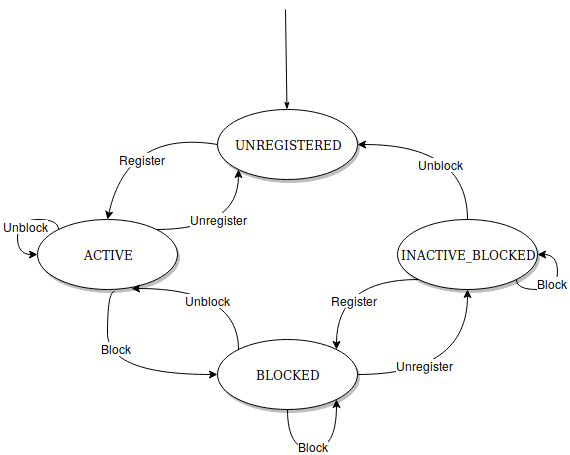

The diagram above was exported from draw.io. Its source (the exported page's mxGraphModel, read from the mxfile embedded in the PNG):
<mxGraphModel dx="1394" dy="773" grid="1" gridSize="10" guides="1" tooltips="1" connect="1" arrows="1" fold="1" page="1" pageScale="1" pageWidth="1100" pageHeight="850" background="#ffffff" math="0" shadow="0">
  <root>
    <mxCell id="0" />
    <mxCell id="1" parent="0" />
    <mxCell id="1ea317790d2ca983-12" style="edgeStyle=none;rounded=1;html=1;labelBackgroundColor=none;startArrow=none;startFill=0;startSize=5;endArrow=classicThin;endFill=1;endSize=5;jettySize=auto;orthogonalLoop=1;strokeColor=#000000;strokeWidth=1;fontFamily=Verdana;fontSize=12;fontColor=#000000;labelBorderColor=none;" parent="1" target="aj2WR86YnmxpsevXGEqo-8" edge="1">
      <mxGeometry relative="1" as="geometry">
        <mxPoint x="548" y="30" as="sourcePoint" />
        <mxPoint x="549" y="150" as="targetPoint" />
      </mxGeometry>
    </mxCell>
    <mxCell id="aj2WR86YnmxpsevXGEqo-18" style="edgeStyle=orthogonalEdgeStyle;curved=1;rounded=0;orthogonalLoop=1;jettySize=auto;html=1;entryX=1;entryY=0.5;entryDx=0;entryDy=0;strokeColor=#000000;exitX=0.5;exitY=0;exitDx=0;exitDy=0;" parent="1" source="aj2WR86YnmxpsevXGEqo-4" target="aj2WR86YnmxpsevXGEqo-8" edge="1">
      <mxGeometry relative="1" as="geometry" />
    </mxCell>
    <mxCell id="aj2WR86YnmxpsevXGEqo-19" value="Unblock" style="text;html=1;resizable=0;points=[];align=center;verticalAlign=middle;labelBackgroundColor=#ffffff;" parent="aj2WR86YnmxpsevXGEqo-18" vertex="1" connectable="0">
      <mxGeometry x="-0.3946" y="27" relative="1" as="geometry">
        <mxPoint as="offset" />
      </mxGeometry>
    </mxCell>
    <mxCell id="aj2WR86YnmxpsevXGEqo-28" style="edgeStyle=orthogonalEdgeStyle;curved=1;rounded=0;orthogonalLoop=1;jettySize=auto;html=1;exitX=0;exitY=1;exitDx=0;exitDy=0;entryX=1;entryY=0;entryDx=0;entryDy=0;strokeColor=#000000;" parent="1" source="aj2WR86YnmxpsevXGEqo-4" target="aj2WR86YnmxpsevXGEqo-7" edge="1">
      <mxGeometry relative="1" as="geometry" />
    </mxCell>
    <mxCell id="aj2WR86YnmxpsevXGEqo-29" value="Register" style="text;html=1;resizable=0;points=[];align=center;verticalAlign=middle;labelBackgroundColor=#ffffff;" parent="aj2WR86YnmxpsevXGEqo-28" vertex="1" connectable="0">
      <mxGeometry x="-0.1447" y="20" relative="1" as="geometry">
        <mxPoint as="offset" />
      </mxGeometry>
    </mxCell>
    <mxCell id="aj2WR86YnmxpsevXGEqo-4" value="&lt;div&gt;INACTIVE_BLOCKED&lt;/div&gt;" style="ellipse;whiteSpace=wrap;html=1;rounded=0;shadow=1;comic=0;labelBackgroundColor=none;strokeColor=#000000;strokeWidth=1;fillColor=#FFFFFF;fontFamily=Verdana;fontSize=12;fontColor=#000000;align=center;" parent="1" vertex="1">
      <mxGeometry x="660" y="240" width="140" height="70" as="geometry" />
    </mxCell>
    <mxCell id="aj2WR86YnmxpsevXGEqo-11" style="edgeStyle=orthogonalEdgeStyle;rounded=0;orthogonalLoop=1;jettySize=auto;html=1;entryX=0;entryY=0.5;entryDx=0;entryDy=0;strokeColor=#000000;curved=1;exitX=0.55;exitY=1.029;exitDx=0;exitDy=0;exitPerimeter=0;" parent="1" source="aj2WR86YnmxpsevXGEqo-6" target="aj2WR86YnmxpsevXGEqo-7" edge="1">
      <mxGeometry relative="1" as="geometry">
        <Array as="points">
          <mxPoint x="370" y="312" />
          <mxPoint x="370" y="395" />
        </Array>
      </mxGeometry>
    </mxCell>
    <mxCell id="aj2WR86YnmxpsevXGEqo-13" value="Block" style="text;html=1;resizable=0;points=[];align=center;verticalAlign=middle;labelBackgroundColor=#ffffff;" parent="aj2WR86YnmxpsevXGEqo-11" vertex="1" connectable="0">
      <mxGeometry x="-0.37" y="8" relative="1" as="geometry">
        <mxPoint as="offset" />
      </mxGeometry>
    </mxCell>
    <mxCell id="aj2WR86YnmxpsevXGEqo-26" style="edgeStyle=orthogonalEdgeStyle;curved=1;rounded=0;orthogonalLoop=1;jettySize=auto;html=1;exitX=1;exitY=0;exitDx=0;exitDy=0;entryX=0;entryY=1;entryDx=0;entryDy=0;strokeColor=#000000;" parent="1" source="aj2WR86YnmxpsevXGEqo-6" target="aj2WR86YnmxpsevXGEqo-8" edge="1">
      <mxGeometry relative="1" as="geometry" />
    </mxCell>
    <mxCell id="aj2WR86YnmxpsevXGEqo-27" value="Unregister" style="text;html=1;resizable=0;points=[];align=center;verticalAlign=middle;labelBackgroundColor=#ffffff;" parent="aj2WR86YnmxpsevXGEqo-26" vertex="1" connectable="0">
      <mxGeometry x="-0.1268" y="11" relative="1" as="geometry">
        <mxPoint as="offset" />
      </mxGeometry>
    </mxCell>
    <mxCell id="aj2WR86YnmxpsevXGEqo-6" value="&lt;div&gt;ACTIVE&lt;/div&gt;" style="ellipse;whiteSpace=wrap;html=1;rounded=0;shadow=1;comic=0;labelBackgroundColor=none;strokeColor=#000000;strokeWidth=1;fillColor=#FFFFFF;fontFamily=Verdana;fontSize=12;fontColor=#000000;align=center;" parent="1" vertex="1">
      <mxGeometry x="300" y="240" width="140" height="70" as="geometry" />
    </mxCell>
    <mxCell id="aj2WR86YnmxpsevXGEqo-14" style="edgeStyle=orthogonalEdgeStyle;curved=1;rounded=0;orthogonalLoop=1;jettySize=auto;html=1;exitX=0;exitY=0;exitDx=0;exitDy=0;entryX=0.671;entryY=0.986;entryDx=0;entryDy=0;entryPerimeter=0;strokeColor=#000000;" parent="1" source="aj2WR86YnmxpsevXGEqo-7" target="aj2WR86YnmxpsevXGEqo-6" edge="1">
      <mxGeometry relative="1" as="geometry">
        <Array as="points">
          <mxPoint x="501" y="309" />
        </Array>
      </mxGeometry>
    </mxCell>
    <mxCell id="aj2WR86YnmxpsevXGEqo-15" value="&lt;div&gt;Unblock&lt;/div&gt;" style="text;html=1;resizable=0;points=[];align=center;verticalAlign=middle;labelBackgroundColor=#ffffff;" parent="aj2WR86YnmxpsevXGEqo-14" vertex="1" connectable="0">
      <mxGeometry x="-0.0357" y="-16" relative="1" as="geometry">
        <mxPoint x="-11" y="27" as="offset" />
      </mxGeometry>
    </mxCell>
    <mxCell id="aj2WR86YnmxpsevXGEqo-16" style="edgeStyle=orthogonalEdgeStyle;curved=1;rounded=0;orthogonalLoop=1;jettySize=auto;html=1;entryX=0.5;entryY=1;entryDx=0;entryDy=0;strokeColor=#000000;" parent="1" source="aj2WR86YnmxpsevXGEqo-7" target="aj2WR86YnmxpsevXGEqo-4" edge="1">
      <mxGeometry relative="1" as="geometry" />
    </mxCell>
    <mxCell id="aj2WR86YnmxpsevXGEqo-17" value="Unregister" style="text;html=1;resizable=0;points=[];align=center;verticalAlign=middle;labelBackgroundColor=#ffffff;" parent="aj2WR86YnmxpsevXGEqo-16" vertex="1" connectable="0">
      <mxGeometry x="-0.3128" y="10" relative="1" as="geometry">
        <mxPoint as="offset" />
      </mxGeometry>
    </mxCell>
    <mxCell id="aj2WR86YnmxpsevXGEqo-7" value="BLOCKED" style="ellipse;whiteSpace=wrap;html=1;rounded=0;shadow=1;comic=0;labelBackgroundColor=none;strokeColor=#000000;strokeWidth=1;fillColor=#FFFFFF;fontFamily=Verdana;fontSize=12;fontColor=#000000;align=center;" parent="1" vertex="1">
      <mxGeometry x="480" y="360" width="140" height="70" as="geometry" />
    </mxCell>
    <mxCell id="aj2WR86YnmxpsevXGEqo-8" value="UNREGISTERED" style="ellipse;whiteSpace=wrap;html=1;rounded=0;shadow=1;comic=0;labelBackgroundColor=none;strokeColor=#000000;strokeWidth=1;fillColor=#FFFFFF;fontFamily=Verdana;fontSize=12;fontColor=#000000;align=center;" parent="1" vertex="1">
      <mxGeometry x="480" y="130" width="140" height="70" as="geometry" />
    </mxCell>
    <mxCell id="aj2WR86YnmxpsevXGEqo-10" value="" style="curved=1;endArrow=classic;html=1;strokeColor=#000000;exitX=0;exitY=0.5;exitDx=0;exitDy=0;entryX=0.5;entryY=0;entryDx=0;entryDy=0;" parent="1" source="aj2WR86YnmxpsevXGEqo-8" target="aj2WR86YnmxpsevXGEqo-6" edge="1">
      <mxGeometry width="50" height="50" relative="1" as="geometry">
        <mxPoint x="300" y="500" as="sourcePoint" />
        <mxPoint x="350" y="450" as="targetPoint" />
        <Array as="points">
          <mxPoint x="390" y="150" />
        </Array>
      </mxGeometry>
    </mxCell>
    <mxCell id="aj2WR86YnmxpsevXGEqo-12" value="Register" style="text;html=1;resizable=0;points=[];align=center;verticalAlign=middle;labelBackgroundColor=#ffffff;" parent="aj2WR86YnmxpsevXGEqo-10" vertex="1" connectable="0">
      <mxGeometry x="-0.2203" y="27" relative="1" as="geometry">
        <mxPoint as="offset" />
      </mxGeometry>
    </mxCell>
    <mxCell id="aj2WR86YnmxpsevXGEqo-20" style="edgeStyle=orthogonalEdgeStyle;curved=1;rounded=0;orthogonalLoop=1;jettySize=auto;html=1;exitX=0.5;exitY=1;exitDx=0;exitDy=0;entryX=1;entryY=1;entryDx=0;entryDy=0;strokeColor=#000000;" parent="1" source="aj2WR86YnmxpsevXGEqo-7" target="aj2WR86YnmxpsevXGEqo-7" edge="1">
      <mxGeometry relative="1" as="geometry">
        <Array as="points">
          <mxPoint x="550" y="470" />
          <mxPoint x="599" y="470" />
        </Array>
      </mxGeometry>
    </mxCell>
    <mxCell id="aj2WR86YnmxpsevXGEqo-21" value="&lt;div&gt;Block&lt;/div&gt;" style="text;html=1;resizable=0;points=[];align=center;verticalAlign=middle;labelBackgroundColor=#ffffff;" parent="aj2WR86YnmxpsevXGEqo-20" vertex="1" connectable="0">
      <mxGeometry x="0.0647" relative="1" as="geometry">
        <mxPoint x="-9" y="-4" as="offset" />
      </mxGeometry>
    </mxCell>
    <mxCell id="aj2WR86YnmxpsevXGEqo-22" style="edgeStyle=orthogonalEdgeStyle;curved=1;rounded=0;orthogonalLoop=1;jettySize=auto;html=1;exitX=0;exitY=0;exitDx=0;exitDy=0;entryX=0;entryY=0.5;entryDx=0;entryDy=0;strokeColor=#000000;" parent="1" source="aj2WR86YnmxpsevXGEqo-6" target="aj2WR86YnmxpsevXGEqo-6" edge="1">
      <mxGeometry relative="1" as="geometry">
        <Array as="points">
          <mxPoint x="321" y="240" />
          <mxPoint x="280" y="240" />
          <mxPoint x="280" y="275" />
        </Array>
      </mxGeometry>
    </mxCell>
    <mxCell id="aj2WR86YnmxpsevXGEqo-23" value="Unblock" style="text;html=1;resizable=0;points=[];align=center;verticalAlign=middle;labelBackgroundColor=#ffffff;" parent="aj2WR86YnmxpsevXGEqo-22" vertex="1" connectable="0">
      <mxGeometry x="-0.1887" y="6" relative="1" as="geometry">
        <mxPoint as="offset" />
      </mxGeometry>
    </mxCell>
    <mxCell id="aj2WR86YnmxpsevXGEqo-24" style="edgeStyle=orthogonalEdgeStyle;curved=1;rounded=0;orthogonalLoop=1;jettySize=auto;html=1;exitX=1;exitY=1;exitDx=0;exitDy=0;entryX=1;entryY=0.5;entryDx=0;entryDy=0;strokeColor=#000000;" parent="1" source="aj2WR86YnmxpsevXGEqo-4" target="aj2WR86YnmxpsevXGEqo-4" edge="1">
      <mxGeometry relative="1" as="geometry">
        <Array as="points">
          <mxPoint x="779" y="310" />
          <mxPoint x="820" y="310" />
          <mxPoint x="820" y="275" />
        </Array>
      </mxGeometry>
    </mxCell>
    <mxCell id="aj2WR86YnmxpsevXGEqo-25" value="Block" style="text;html=1;resizable=0;points=[];align=center;verticalAlign=middle;labelBackgroundColor=#ffffff;direction=south;" parent="aj2WR86YnmxpsevXGEqo-24" vertex="1" connectable="0">
      <mxGeometry x="-0.0698" relative="1" as="geometry">
        <mxPoint x="-4" y="-7" as="offset" />
      </mxGeometry>
    </mxCell>
  </root>
</mxGraphModel>